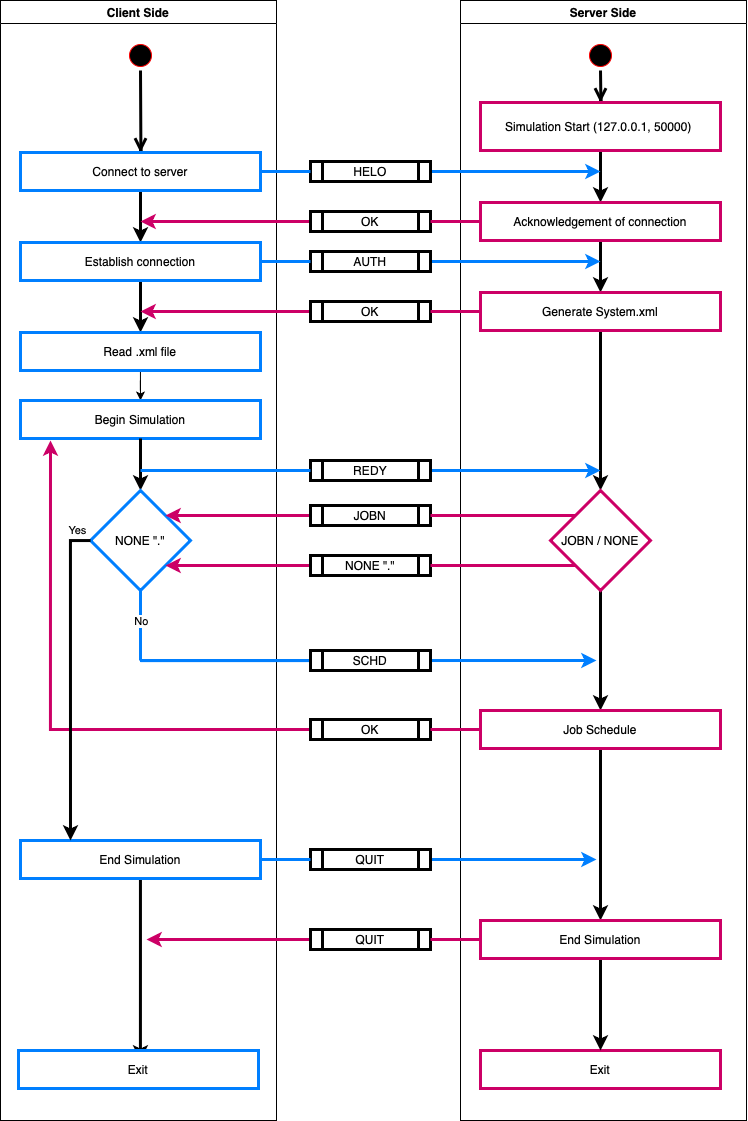

The diagram above was exported from draw.io. Its source (the exported page's mxGraphModel, read from the mxfile embedded in the PNG):
<mxGraphModel dx="1205" dy="1011" grid="1" gridSize="10" guides="1" tooltips="1" connect="1" arrows="1" fold="1" page="1" pageScale="1" pageWidth="827" pageHeight="1169" background="#ffffff" math="0" shadow="0">
  <root>
    <mxCell id="0" />
    <mxCell id="1" parent="0" />
    <mxCell id="2" value="Client Side" style="swimlane;whiteSpace=wrap" parent="1" vertex="1">
      <mxGeometry x="44" y="30" width="276" height="1120" as="geometry" />
    </mxCell>
    <mxCell id="5" value="" style="ellipse;shape=startState;fillColor=#000000;strokeColor=#ff0000;" parent="2" vertex="1">
      <mxGeometry x="125" y="40" width="30" height="30" as="geometry" />
    </mxCell>
    <mxCell id="6" value="" style="edgeStyle=elbowEdgeStyle;elbow=horizontal;verticalAlign=bottom;endArrow=open;endSize=8;strokeColor=#000000;endFill=1;rounded=0;entryX=0.5;entryY=0;entryDx=0;entryDy=0;fontStyle=1;strokeWidth=3;" parent="2" source="5" target="6m_W6_NaEFj4brHAaXOF-44" edge="1">
      <mxGeometry x="100" y="40" as="geometry">
        <mxPoint x="140" y="102" as="targetPoint" />
      </mxGeometry>
    </mxCell>
    <mxCell id="12" value="" style="edgeStyle=elbowEdgeStyle;elbow=horizontal;strokeColor=#FF0000;endArrow=open;endFill=1;rounded=0" parent="2" source="10" edge="1">
      <mxGeometry width="100" height="100" relative="1" as="geometry">
        <mxPoint x="160" y="290" as="sourcePoint" />
        <mxPoint x="60" y="135" as="targetPoint" />
        <Array as="points">
          <mxPoint x="30" y="250" />
        </Array>
      </mxGeometry>
    </mxCell>
    <mxCell id="6m_W6_NaEFj4brHAaXOF-51" style="edgeStyle=orthogonalEdgeStyle;rounded=0;orthogonalLoop=1;jettySize=auto;html=1;entryX=0.5;entryY=0;entryDx=0;entryDy=0;strokeWidth=3;" edge="1" parent="2" source="6m_W6_NaEFj4brHAaXOF-44" target="6m_W6_NaEFj4brHAaXOF-50">
      <mxGeometry relative="1" as="geometry" />
    </mxCell>
    <mxCell id="6m_W6_NaEFj4brHAaXOF-44" value="Connect to server" style="rounded=0;whiteSpace=wrap;html=1;strokeWidth=3;strokeColor=#007FFF;" vertex="1" parent="2">
      <mxGeometry x="20" y="152" width="240" height="38" as="geometry" />
    </mxCell>
    <mxCell id="6m_W6_NaEFj4brHAaXOF-62" style="edgeStyle=orthogonalEdgeStyle;rounded=0;orthogonalLoop=1;jettySize=auto;html=1;strokeWidth=3;" edge="1" parent="2" source="6m_W6_NaEFj4brHAaXOF-50" target="6m_W6_NaEFj4brHAaXOF-61">
      <mxGeometry relative="1" as="geometry" />
    </mxCell>
    <mxCell id="6m_W6_NaEFj4brHAaXOF-50" value="Establish connection" style="rounded=0;whiteSpace=wrap;html=1;strokeWidth=3;strokeColor=#007FFF;" vertex="1" parent="2">
      <mxGeometry x="20" y="242" width="240" height="38" as="geometry" />
    </mxCell>
    <mxCell id="6m_W6_NaEFj4brHAaXOF-74" style="edgeStyle=orthogonalEdgeStyle;rounded=0;orthogonalLoop=1;jettySize=auto;html=1;entryX=0.5;entryY=0;entryDx=0;entryDy=0;" edge="1" parent="2" source="6m_W6_NaEFj4brHAaXOF-61" target="6m_W6_NaEFj4brHAaXOF-65">
      <mxGeometry relative="1" as="geometry" />
    </mxCell>
    <mxCell id="6m_W6_NaEFj4brHAaXOF-61" value="Read .xml file" style="rounded=0;whiteSpace=wrap;html=1;strokeWidth=3;strokeColor=#007FFF;" vertex="1" parent="2">
      <mxGeometry x="20" y="332" width="240" height="38" as="geometry" />
    </mxCell>
    <mxCell id="6m_W6_NaEFj4brHAaXOF-65" value="Begin Simulation" style="rounded=0;whiteSpace=wrap;html=1;strokeWidth=3;strokeColor=#007FFF;" vertex="1" parent="2">
      <mxGeometry x="20" y="400" width="240" height="38" as="geometry" />
    </mxCell>
    <mxCell id="6m_W6_NaEFj4brHAaXOF-68" style="edgeStyle=orthogonalEdgeStyle;rounded=0;orthogonalLoop=1;jettySize=auto;html=1;entryX=0.5;entryY=0;entryDx=0;entryDy=0;strokeWidth=3;" edge="1" parent="2" source="6m_W6_NaEFj4brHAaXOF-65">
      <mxGeometry relative="1" as="geometry">
        <mxPoint x="140" y="490" as="targetPoint" />
      </mxGeometry>
    </mxCell>
    <mxCell id="6m_W6_NaEFj4brHAaXOF-93" value="NONE &quot;.&quot;" style="rhombus;whiteSpace=wrap;html=1;strokeWidth=3;strokeColor=#007FFF;" vertex="1" parent="2">
      <mxGeometry x="90" y="490" width="100" height="100" as="geometry" />
    </mxCell>
    <mxCell id="6m_W6_NaEFj4brHAaXOF-121" style="edgeStyle=orthogonalEdgeStyle;rounded=0;orthogonalLoop=1;jettySize=auto;html=1;entryX=0.508;entryY=0.263;entryDx=0;entryDy=0;entryPerimeter=0;strokeWidth=3;" edge="1" parent="2" source="6m_W6_NaEFj4brHAaXOF-102" target="6m_W6_NaEFj4brHAaXOF-103">
      <mxGeometry relative="1" as="geometry" />
    </mxCell>
    <mxCell id="6m_W6_NaEFj4brHAaXOF-102" value="End Simulation" style="rounded=0;whiteSpace=wrap;html=1;strokeWidth=3;strokeColor=#007FFF;" vertex="1" parent="2">
      <mxGeometry x="20" y="840" width="240" height="38" as="geometry" />
    </mxCell>
    <mxCell id="6m_W6_NaEFj4brHAaXOF-103" value="Exit" style="rounded=0;whiteSpace=wrap;html=1;strokeWidth=3;strokeColor=#007FFF;" vertex="1" parent="2">
      <mxGeometry x="18" y="1050" width="240" height="38" as="geometry" />
    </mxCell>
    <mxCell id="3" value="Server Side" style="swimlane;whiteSpace=wrap" parent="1" vertex="1">
      <mxGeometry x="504" y="30" width="286" height="1120" as="geometry" />
    </mxCell>
    <mxCell id="13" value="" style="ellipse;shape=startState;fillColor=#000000;strokeColor=#ff0000;" parent="3" vertex="1">
      <mxGeometry x="125" y="40" width="30" height="30" as="geometry" />
    </mxCell>
    <mxCell id="14" value="" style="edgeStyle=elbowEdgeStyle;elbow=horizontal;verticalAlign=bottom;endArrow=open;endSize=8;strokeColor=#000000;endFill=1;rounded=0;strokeWidth=3;" parent="3" source="13" edge="1">
      <mxGeometry x="45" y="20" as="geometry">
        <mxPoint x="140" y="102" as="targetPoint" />
        <mxPoint x="140" y="72" as="sourcePoint" />
      </mxGeometry>
    </mxCell>
    <mxCell id="6m_W6_NaEFj4brHAaXOF-47" style="edgeStyle=orthogonalEdgeStyle;rounded=0;orthogonalLoop=1;jettySize=auto;html=1;entryX=0.5;entryY=0;entryDx=0;entryDy=0;strokeWidth=3;" edge="1" parent="3" source="6m_W6_NaEFj4brHAaXOF-43" target="6m_W6_NaEFj4brHAaXOF-46">
      <mxGeometry relative="1" as="geometry" />
    </mxCell>
    <mxCell id="6m_W6_NaEFj4brHAaXOF-43" value="Simulation Start (127.0.0.1, 50000)&amp;nbsp;" style="rounded=0;whiteSpace=wrap;html=1;align=center;strokeWidth=3;strokeColor=#CC0066;" vertex="1" parent="3">
      <mxGeometry x="20" y="102" width="240" height="48" as="geometry" />
    </mxCell>
    <mxCell id="6m_W6_NaEFj4brHAaXOF-59" style="edgeStyle=orthogonalEdgeStyle;rounded=0;orthogonalLoop=1;jettySize=auto;html=1;entryX=0.5;entryY=0;entryDx=0;entryDy=0;strokeWidth=3;" edge="1" parent="3" source="6m_W6_NaEFj4brHAaXOF-46" target="6m_W6_NaEFj4brHAaXOF-58">
      <mxGeometry relative="1" as="geometry" />
    </mxCell>
    <mxCell id="6m_W6_NaEFj4brHAaXOF-46" value="Acknowledgement of connection" style="rounded=0;whiteSpace=wrap;html=1;strokeWidth=3;strokeColor=#CC0066;" vertex="1" parent="3">
      <mxGeometry x="20" y="202" width="240" height="38" as="geometry" />
    </mxCell>
    <mxCell id="6m_W6_NaEFj4brHAaXOF-69" style="edgeStyle=orthogonalEdgeStyle;rounded=0;orthogonalLoop=1;jettySize=auto;html=1;entryX=0.5;entryY=0;entryDx=0;entryDy=0;strokeWidth=3;" edge="1" parent="3" source="6m_W6_NaEFj4brHAaXOF-58" target="6m_W6_NaEFj4brHAaXOF-67">
      <mxGeometry relative="1" as="geometry" />
    </mxCell>
    <mxCell id="6m_W6_NaEFj4brHAaXOF-58" value="Generate System.xml" style="rounded=0;whiteSpace=wrap;html=1;strokeWidth=3;strokeColor=#CC0066;" vertex="1" parent="3">
      <mxGeometry x="20" y="292" width="240" height="38" as="geometry" />
    </mxCell>
    <mxCell id="6m_W6_NaEFj4brHAaXOF-99" style="edgeStyle=orthogonalEdgeStyle;rounded=0;orthogonalLoop=1;jettySize=auto;html=1;strokeWidth=3;" edge="1" parent="3" source="6m_W6_NaEFj4brHAaXOF-67" target="6m_W6_NaEFj4brHAaXOF-98">
      <mxGeometry relative="1" as="geometry" />
    </mxCell>
    <mxCell id="6m_W6_NaEFj4brHAaXOF-67" value="JOBN / NONE" style="rhombus;whiteSpace=wrap;html=1;strokeWidth=3;strokeColor=#CC0066;" vertex="1" parent="3">
      <mxGeometry x="90" y="490" width="100" height="100" as="geometry" />
    </mxCell>
    <mxCell id="6m_W6_NaEFj4brHAaXOF-119" style="edgeStyle=orthogonalEdgeStyle;rounded=0;orthogonalLoop=1;jettySize=auto;html=1;strokeWidth=3;" edge="1" parent="3" source="6m_W6_NaEFj4brHAaXOF-98" target="6m_W6_NaEFj4brHAaXOF-105">
      <mxGeometry relative="1" as="geometry" />
    </mxCell>
    <mxCell id="6m_W6_NaEFj4brHAaXOF-98" value="Job Schedule" style="rounded=0;whiteSpace=wrap;html=1;strokeWidth=3;strokeColor=#CC0066;" vertex="1" parent="3">
      <mxGeometry x="20" y="710" width="240" height="38" as="geometry" />
    </mxCell>
    <mxCell id="6m_W6_NaEFj4brHAaXOF-104" value="Exit" style="rounded=0;whiteSpace=wrap;html=1;strokeWidth=3;strokeColor=#CC0066;" vertex="1" parent="3">
      <mxGeometry x="20" y="1050" width="240" height="38" as="geometry" />
    </mxCell>
    <mxCell id="6m_W6_NaEFj4brHAaXOF-120" style="edgeStyle=orthogonalEdgeStyle;rounded=0;orthogonalLoop=1;jettySize=auto;html=1;entryX=0.5;entryY=0;entryDx=0;entryDy=0;strokeWidth=3;" edge="1" parent="3" source="6m_W6_NaEFj4brHAaXOF-105" target="6m_W6_NaEFj4brHAaXOF-104">
      <mxGeometry relative="1" as="geometry" />
    </mxCell>
    <mxCell id="6m_W6_NaEFj4brHAaXOF-105" value="End Simulation" style="rounded=0;whiteSpace=wrap;html=1;strokeWidth=3;strokeColor=#CC0066;" vertex="1" parent="3">
      <mxGeometry x="20" y="920" width="240" height="38" as="geometry" />
    </mxCell>
    <mxCell id="6m_W6_NaEFj4brHAaXOF-45" style="edgeStyle=orthogonalEdgeStyle;rounded=0;orthogonalLoop=1;jettySize=auto;html=1;strokeWidth=3;fillColor=#1ba1e2;strokeColor=#007FFF;" edge="1" parent="1" source="6m_W6_NaEFj4brHAaXOF-48">
      <mxGeometry relative="1" as="geometry">
        <mxPoint x="644" y="201" as="targetPoint" />
      </mxGeometry>
    </mxCell>
    <mxCell id="6m_W6_NaEFj4brHAaXOF-48" value="HELO" style="shape=process;whiteSpace=wrap;html=1;backgroundOutline=1;strokeWidth=3;" vertex="1" parent="1">
      <mxGeometry x="354" y="191" width="120" height="20" as="geometry" />
    </mxCell>
    <mxCell id="6m_W6_NaEFj4brHAaXOF-49" style="edgeStyle=orthogonalEdgeStyle;rounded=0;orthogonalLoop=1;jettySize=auto;html=1;entryX=0;entryY=0.5;entryDx=0;entryDy=0;strokeWidth=3;endArrow=none;endFill=0;fillColor=#1ba1e2;strokeColor=#007FFF;" edge="1" parent="1" source="6m_W6_NaEFj4brHAaXOF-44" target="6m_W6_NaEFj4brHAaXOF-48">
      <mxGeometry relative="1" as="geometry">
        <mxPoint x="334" y="192" as="targetPoint" />
        <mxPoint x="304" y="201" as="sourcePoint" />
      </mxGeometry>
    </mxCell>
    <mxCell id="6m_W6_NaEFj4brHAaXOF-52" style="edgeStyle=orthogonalEdgeStyle;rounded=0;orthogonalLoop=1;jettySize=auto;html=1;strokeWidth=3;strokeColor=#CC0066;" edge="1" parent="1" source="6m_W6_NaEFj4brHAaXOF-53">
      <mxGeometry relative="1" as="geometry">
        <mxPoint x="184" y="251" as="targetPoint" />
      </mxGeometry>
    </mxCell>
    <mxCell id="6m_W6_NaEFj4brHAaXOF-53" value="OK" style="shape=process;whiteSpace=wrap;html=1;backgroundOutline=1;strokeWidth=3;" vertex="1" parent="1">
      <mxGeometry x="354" y="241" width="120" height="20" as="geometry" />
    </mxCell>
    <mxCell id="6m_W6_NaEFj4brHAaXOF-54" style="edgeStyle=orthogonalEdgeStyle;rounded=0;orthogonalLoop=1;jettySize=auto;html=1;strokeWidth=3;endArrow=none;endFill=0;strokeColor=#CC0066;" edge="1" parent="1" source="6m_W6_NaEFj4brHAaXOF-46" target="6m_W6_NaEFj4brHAaXOF-53">
      <mxGeometry relative="1" as="geometry">
        <mxPoint x="184" y="251" as="targetPoint" />
        <mxPoint x="524" y="251" as="sourcePoint" />
      </mxGeometry>
    </mxCell>
    <mxCell id="6m_W6_NaEFj4brHAaXOF-55" style="edgeStyle=orthogonalEdgeStyle;rounded=0;orthogonalLoop=1;jettySize=auto;html=1;strokeWidth=3;fillColor=#1ba1e2;strokeColor=#007FFF;" edge="1" parent="1" source="6m_W6_NaEFj4brHAaXOF-56">
      <mxGeometry relative="1" as="geometry">
        <mxPoint x="644" y="291" as="targetPoint" />
      </mxGeometry>
    </mxCell>
    <mxCell id="6m_W6_NaEFj4brHAaXOF-56" value="AUTH" style="shape=process;whiteSpace=wrap;html=1;backgroundOutline=1;strokeWidth=3;" vertex="1" parent="1">
      <mxGeometry x="354" y="281" width="120" height="20" as="geometry" />
    </mxCell>
    <mxCell id="6m_W6_NaEFj4brHAaXOF-57" style="edgeStyle=orthogonalEdgeStyle;rounded=0;orthogonalLoop=1;jettySize=auto;html=1;strokeWidth=3;endArrow=none;endFill=0;fillColor=#1ba1e2;strokeColor=#007FFF;" edge="1" parent="1" source="6m_W6_NaEFj4brHAaXOF-50" target="6m_W6_NaEFj4brHAaXOF-56">
      <mxGeometry relative="1" as="geometry">
        <mxPoint x="644" y="291" as="targetPoint" />
        <mxPoint x="304" y="291" as="sourcePoint" />
      </mxGeometry>
    </mxCell>
    <mxCell id="6m_W6_NaEFj4brHAaXOF-63" style="edgeStyle=orthogonalEdgeStyle;rounded=0;orthogonalLoop=1;jettySize=auto;html=1;strokeWidth=3;strokeColor=#CC0066;" edge="1" parent="1" source="6m_W6_NaEFj4brHAaXOF-60">
      <mxGeometry relative="1" as="geometry">
        <mxPoint x="184" y="341" as="targetPoint" />
      </mxGeometry>
    </mxCell>
    <mxCell id="6m_W6_NaEFj4brHAaXOF-60" value="OK" style="shape=process;whiteSpace=wrap;html=1;backgroundOutline=1;strokeWidth=3;" vertex="1" parent="1">
      <mxGeometry x="354" y="331" width="120" height="20" as="geometry" />
    </mxCell>
    <mxCell id="6m_W6_NaEFj4brHAaXOF-64" style="edgeStyle=orthogonalEdgeStyle;rounded=0;orthogonalLoop=1;jettySize=auto;html=1;strokeWidth=3;endArrow=none;endFill=0;strokeColor=#CC0066;" edge="1" parent="1" source="6m_W6_NaEFj4brHAaXOF-58" target="6m_W6_NaEFj4brHAaXOF-60">
      <mxGeometry relative="1" as="geometry">
        <mxPoint x="184" y="341" as="targetPoint" />
        <mxPoint x="524" y="341" as="sourcePoint" />
      </mxGeometry>
    </mxCell>
    <mxCell id="6m_W6_NaEFj4brHAaXOF-71" value="" style="endArrow=classic;html=1;strokeWidth=3;endFill=1;fillColor=#1ba1e2;strokeColor=#007FFF;" edge="1" parent="1" source="6m_W6_NaEFj4brHAaXOF-72">
      <mxGeometry width="50" height="50" relative="1" as="geometry">
        <mxPoint x="184" y="500" as="sourcePoint" />
        <mxPoint x="644" y="500" as="targetPoint" />
      </mxGeometry>
    </mxCell>
    <mxCell id="6m_W6_NaEFj4brHAaXOF-72" value="REDY" style="shape=process;whiteSpace=wrap;html=1;backgroundOutline=1;strokeWidth=3;" vertex="1" parent="1">
      <mxGeometry x="354" y="490" width="120" height="20" as="geometry" />
    </mxCell>
    <mxCell id="6m_W6_NaEFj4brHAaXOF-77" value="" style="endArrow=none;html=1;strokeWidth=3;fillColor=#1ba1e2;strokeColor=#007FFF;" edge="1" parent="1" target="6m_W6_NaEFj4brHAaXOF-72">
      <mxGeometry width="50" height="50" relative="1" as="geometry">
        <mxPoint x="184" y="500" as="sourcePoint" />
        <mxPoint x="644" y="500" as="targetPoint" />
      </mxGeometry>
    </mxCell>
    <mxCell id="6m_W6_NaEFj4brHAaXOF-97" style="edgeStyle=orthogonalEdgeStyle;rounded=0;orthogonalLoop=1;jettySize=auto;html=1;entryX=1;entryY=1;entryDx=0;entryDy=0;strokeWidth=3;strokeColor=#CC0066;" edge="1" parent="1" source="6m_W6_NaEFj4brHAaXOF-88" target="6m_W6_NaEFj4brHAaXOF-93">
      <mxGeometry relative="1" as="geometry" />
    </mxCell>
    <mxCell id="6m_W6_NaEFj4brHAaXOF-88" value="NONE &quot;.&quot;" style="shape=process;whiteSpace=wrap;html=1;backgroundOutline=1;strokeWidth=3;" vertex="1" parent="1">
      <mxGeometry x="354" y="585" width="120" height="20" as="geometry" />
    </mxCell>
    <mxCell id="6m_W6_NaEFj4brHAaXOF-94" style="edgeStyle=orthogonalEdgeStyle;rounded=0;orthogonalLoop=1;jettySize=auto;html=1;entryX=1;entryY=0;entryDx=0;entryDy=0;strokeWidth=3;strokeColor=#CC0066;" edge="1" parent="1" source="6m_W6_NaEFj4brHAaXOF-80" target="6m_W6_NaEFj4brHAaXOF-93">
      <mxGeometry relative="1" as="geometry" />
    </mxCell>
    <mxCell id="6m_W6_NaEFj4brHAaXOF-80" value="JOBN" style="shape=process;whiteSpace=wrap;html=1;backgroundOutline=1;strokeWidth=3;" vertex="1" parent="1">
      <mxGeometry x="354" y="535" width="120" height="20" as="geometry" />
    </mxCell>
    <mxCell id="6m_W6_NaEFj4brHAaXOF-100" style="edgeStyle=orthogonalEdgeStyle;rounded=0;orthogonalLoop=1;jettySize=auto;html=1;strokeWidth=3;strokeColor=#CC0066;" edge="1" parent="1" source="6m_W6_NaEFj4brHAaXOF-117">
      <mxGeometry relative="1" as="geometry">
        <mxPoint x="94" y="470" as="targetPoint" />
      </mxGeometry>
    </mxCell>
    <mxCell id="6m_W6_NaEFj4brHAaXOF-106" value="" style="edgeStyle=orthogonalEdgeStyle;rounded=0;orthogonalLoop=1;jettySize=auto;html=1;strokeWidth=3;fillColor=#1ba1e2;strokeColor=#007FFF;" edge="1" parent="1" source="6m_W6_NaEFj4brHAaXOF-110">
      <mxGeometry x="-0.4569" y="-40" relative="1" as="geometry">
        <mxPoint x="640" y="690" as="targetPoint" />
        <Array as="points">
          <mxPoint x="184" y="690" />
        </Array>
        <mxPoint y="-80" as="offset" />
      </mxGeometry>
    </mxCell>
    <mxCell id="6m_W6_NaEFj4brHAaXOF-108" style="edgeStyle=orthogonalEdgeStyle;rounded=0;orthogonalLoop=1;jettySize=auto;html=1;strokeWidth=3;" edge="1" parent="1" source="6m_W6_NaEFj4brHAaXOF-93">
      <mxGeometry relative="1" as="geometry">
        <mxPoint x="114" y="870" as="targetPoint" />
      </mxGeometry>
    </mxCell>
    <mxCell id="6m_W6_NaEFj4brHAaXOF-109" value="Yes" style="edgeLabel;html=1;align=center;verticalAlign=middle;resizable=0;points=[];" vertex="1" connectable="0" parent="6m_W6_NaEFj4brHAaXOF-108">
      <mxGeometry x="-0.5437" y="1" relative="1" as="geometry">
        <mxPoint x="5" y="-63" as="offset" />
      </mxGeometry>
    </mxCell>
    <mxCell id="6m_W6_NaEFj4brHAaXOF-110" value="SCHD" style="shape=process;whiteSpace=wrap;html=1;backgroundOutline=1;strokeWidth=3;" vertex="1" parent="1">
      <mxGeometry x="354" y="680" width="120" height="20" as="geometry" />
    </mxCell>
    <mxCell id="6m_W6_NaEFj4brHAaXOF-114" value="" style="endArrow=none;html=1;entryX=0.5;entryY=1;entryDx=0;entryDy=0;strokeWidth=3;fillColor=#1ba1e2;strokeColor=#007FFF;" edge="1" parent="1" target="6m_W6_NaEFj4brHAaXOF-93">
      <mxGeometry width="50" height="50" relative="1" as="geometry">
        <mxPoint x="184" y="690" as="sourcePoint" />
        <mxPoint x="470" y="620" as="targetPoint" />
      </mxGeometry>
    </mxCell>
    <mxCell id="6m_W6_NaEFj4brHAaXOF-116" value="No" style="edgeLabel;html=1;align=center;verticalAlign=middle;resizable=0;points=[];" vertex="1" connectable="0" parent="6m_W6_NaEFj4brHAaXOF-114">
      <mxGeometry x="0.0571" y="-4" relative="1" as="geometry">
        <mxPoint x="-4" y="-3.02" as="offset" />
      </mxGeometry>
    </mxCell>
    <mxCell id="6m_W6_NaEFj4brHAaXOF-117" value="OK" style="shape=process;whiteSpace=wrap;html=1;backgroundOutline=1;strokeWidth=3;" vertex="1" parent="1">
      <mxGeometry x="354" y="749" width="120" height="20" as="geometry" />
    </mxCell>
    <mxCell id="6m_W6_NaEFj4brHAaXOF-118" style="edgeStyle=orthogonalEdgeStyle;rounded=0;orthogonalLoop=1;jettySize=auto;html=1;strokeColor=#CC0066;strokeWidth=3;endArrow=none;endFill=0;" edge="1" parent="1" source="6m_W6_NaEFj4brHAaXOF-98" target="6m_W6_NaEFj4brHAaXOF-117">
      <mxGeometry relative="1" as="geometry">
        <mxPoint x="93.99999999999977" y="470" as="targetPoint" />
        <mxPoint x="523.9999999999998" y="759" as="sourcePoint" />
      </mxGeometry>
    </mxCell>
    <mxCell id="6m_W6_NaEFj4brHAaXOF-122" style="edgeStyle=orthogonalEdgeStyle;rounded=0;orthogonalLoop=1;jettySize=auto;html=1;strokeWidth=3;fillColor=#1ba1e2;strokeColor=#007FFF;" edge="1" parent="1" source="6m_W6_NaEFj4brHAaXOF-124">
      <mxGeometry relative="1" as="geometry">
        <mxPoint x="640" y="889" as="targetPoint" />
      </mxGeometry>
    </mxCell>
    <mxCell id="6m_W6_NaEFj4brHAaXOF-124" value="QUIT" style="shape=process;whiteSpace=wrap;html=1;backgroundOutline=1;strokeWidth=3;" vertex="1" parent="1">
      <mxGeometry x="354" y="879" width="120" height="20" as="geometry" />
    </mxCell>
    <mxCell id="6m_W6_NaEFj4brHAaXOF-125" style="edgeStyle=orthogonalEdgeStyle;rounded=0;orthogonalLoop=1;jettySize=auto;html=1;strokeWidth=3;endArrow=none;endFill=0;fillColor=#1ba1e2;strokeColor=#007FFF;" edge="1" parent="1" source="6m_W6_NaEFj4brHAaXOF-102" target="6m_W6_NaEFj4brHAaXOF-124">
      <mxGeometry relative="1" as="geometry">
        <mxPoint x="650" y="889" as="targetPoint" />
        <mxPoint x="303.9999999999998" y="889" as="sourcePoint" />
      </mxGeometry>
    </mxCell>
    <mxCell id="6m_W6_NaEFj4brHAaXOF-126" style="edgeStyle=orthogonalEdgeStyle;rounded=0;orthogonalLoop=1;jettySize=auto;html=1;strokeWidth=3;strokeColor=#CC0066;" edge="1" parent="1" source="6m_W6_NaEFj4brHAaXOF-127">
      <mxGeometry relative="1" as="geometry">
        <mxPoint x="190" y="969" as="targetPoint" />
      </mxGeometry>
    </mxCell>
    <mxCell id="6m_W6_NaEFj4brHAaXOF-127" value="QUIT" style="shape=process;whiteSpace=wrap;html=1;backgroundOutline=1;strokeWidth=3;" vertex="1" parent="1">
      <mxGeometry x="354" y="959" width="120" height="20" as="geometry" />
    </mxCell>
    <mxCell id="6m_W6_NaEFj4brHAaXOF-128" style="edgeStyle=orthogonalEdgeStyle;rounded=0;orthogonalLoop=1;jettySize=auto;html=1;strokeWidth=3;endArrow=none;endFill=0;strokeColor=#CC0066;" edge="1" parent="1" source="6m_W6_NaEFj4brHAaXOF-105" target="6m_W6_NaEFj4brHAaXOF-127">
      <mxGeometry relative="1" as="geometry">
        <mxPoint x="190" y="969" as="targetPoint" />
        <mxPoint x="523.9999999999998" y="969" as="sourcePoint" />
      </mxGeometry>
    </mxCell>
    <mxCell id="6m_W6_NaEFj4brHAaXOF-136" value="" style="endArrow=none;html=1;strokeColor=#CC0066;strokeWidth=3;fontSize=3;entryX=1;entryY=0.5;entryDx=0;entryDy=0;exitX=0;exitY=0;exitDx=0;exitDy=0;" edge="1" parent="1" source="6m_W6_NaEFj4brHAaXOF-67" target="6m_W6_NaEFj4brHAaXOF-80">
      <mxGeometry width="50" height="50" relative="1" as="geometry">
        <mxPoint x="390" y="600" as="sourcePoint" />
        <mxPoint x="440" y="550" as="targetPoint" />
      </mxGeometry>
    </mxCell>
    <mxCell id="6m_W6_NaEFj4brHAaXOF-137" value="" style="endArrow=none;html=1;strokeColor=#CC0066;strokeWidth=3;fontSize=3;entryX=1;entryY=0.5;entryDx=0;entryDy=0;exitX=0;exitY=1;exitDx=0;exitDy=0;" edge="1" parent="1" source="6m_W6_NaEFj4brHAaXOF-67" target="6m_W6_NaEFj4brHAaXOF-88">
      <mxGeometry width="50" height="50" relative="1" as="geometry">
        <mxPoint x="620" y="600" as="sourcePoint" />
        <mxPoint x="480" y="600" as="targetPoint" />
      </mxGeometry>
    </mxCell>
  </root>
</mxGraphModel>